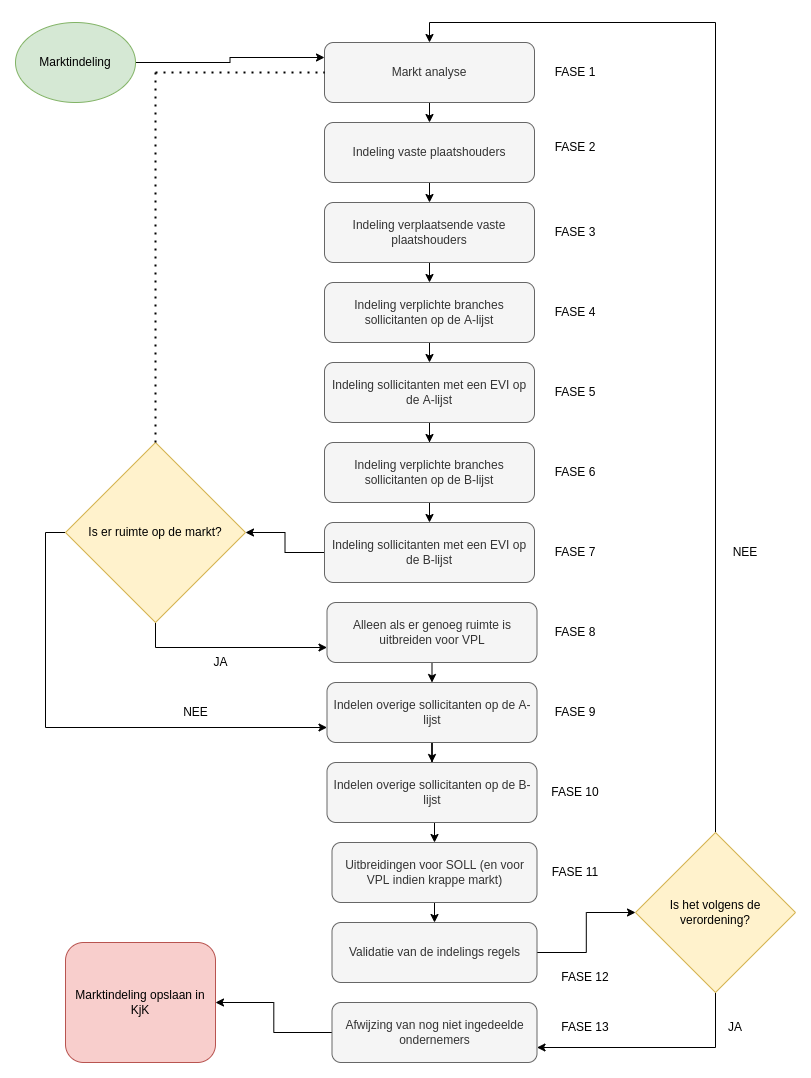

The diagram above was exported from draw.io. Its source (the exported page's mxGraphModel, read from the mxfile embedded in the PNG):
<mxGraphModel dx="1422" dy="905" grid="1" gridSize="10" guides="1" tooltips="1" connect="1" arrows="1" fold="1" page="1" pageScale="1" pageWidth="850" pageHeight="1100" math="0" shadow="0">
  <root>
    <mxCell id="0" />
    <mxCell id="1" parent="0" />
    <mxCell id="CwS_FM2Ylbf9BCXnu3nO-17" style="edgeStyle=orthogonalEdgeStyle;rounded=0;orthogonalLoop=1;jettySize=auto;html=1;exitX=0.5;exitY=1;exitDx=0;exitDy=0;entryX=0.5;entryY=0;entryDx=0;entryDy=0;" parent="1" source="CwS_FM2Ylbf9BCXnu3nO-1" target="CwS_FM2Ylbf9BCXnu3nO-2" edge="1">
      <mxGeometry relative="1" as="geometry" />
    </mxCell>
    <mxCell id="CwS_FM2Ylbf9BCXnu3nO-1" value="Markt analyse" style="rounded=1;whiteSpace=wrap;html=1;fillColor=#f5f5f5;strokeColor=#666666;fontColor=#333333;" parent="1" vertex="1">
      <mxGeometry x="319" y="30" width="210" height="60" as="geometry" />
    </mxCell>
    <mxCell id="CwS_FM2Ylbf9BCXnu3nO-18" style="edgeStyle=orthogonalEdgeStyle;rounded=0;orthogonalLoop=1;jettySize=auto;html=1;exitX=0.5;exitY=1;exitDx=0;exitDy=0;entryX=0.5;entryY=0;entryDx=0;entryDy=0;" parent="1" source="CwS_FM2Ylbf9BCXnu3nO-2" target="CwS_FM2Ylbf9BCXnu3nO-3" edge="1">
      <mxGeometry relative="1" as="geometry" />
    </mxCell>
    <mxCell id="CwS_FM2Ylbf9BCXnu3nO-2" value="Indeling vaste plaatshouders" style="rounded=1;whiteSpace=wrap;html=1;fillColor=#f5f5f5;strokeColor=#666666;fontColor=#333333;" parent="1" vertex="1">
      <mxGeometry x="319" y="110" width="210" height="60" as="geometry" />
    </mxCell>
    <mxCell id="CwS_FM2Ylbf9BCXnu3nO-19" style="edgeStyle=orthogonalEdgeStyle;rounded=0;orthogonalLoop=1;jettySize=auto;html=1;exitX=0.5;exitY=1;exitDx=0;exitDy=0;entryX=0.5;entryY=0;entryDx=0;entryDy=0;" parent="1" source="CwS_FM2Ylbf9BCXnu3nO-3" target="CwS_FM2Ylbf9BCXnu3nO-4" edge="1">
      <mxGeometry relative="1" as="geometry" />
    </mxCell>
    <mxCell id="CwS_FM2Ylbf9BCXnu3nO-3" value="Indeling verplaatsende vaste plaatshouders" style="rounded=1;whiteSpace=wrap;html=1;fillColor=#f5f5f5;strokeColor=#666666;fontColor=#333333;" parent="1" vertex="1">
      <mxGeometry x="319" y="190" width="210" height="60" as="geometry" />
    </mxCell>
    <mxCell id="CwS_FM2Ylbf9BCXnu3nO-20" style="edgeStyle=orthogonalEdgeStyle;rounded=0;orthogonalLoop=1;jettySize=auto;html=1;exitX=0.5;exitY=1;exitDx=0;exitDy=0;entryX=0.5;entryY=0;entryDx=0;entryDy=0;" parent="1" source="CwS_FM2Ylbf9BCXnu3nO-4" target="CwS_FM2Ylbf9BCXnu3nO-5" edge="1">
      <mxGeometry relative="1" as="geometry" />
    </mxCell>
    <mxCell id="CwS_FM2Ylbf9BCXnu3nO-4" value="Indeling verplichte branches sollicitanten op de A-lijst" style="rounded=1;whiteSpace=wrap;html=1;fillColor=#f5f5f5;strokeColor=#666666;fontColor=#333333;" parent="1" vertex="1">
      <mxGeometry x="319" y="270" width="210" height="60" as="geometry" />
    </mxCell>
    <mxCell id="CwS_FM2Ylbf9BCXnu3nO-21" style="edgeStyle=orthogonalEdgeStyle;rounded=0;orthogonalLoop=1;jettySize=auto;html=1;exitX=0.5;exitY=1;exitDx=0;exitDy=0;" parent="1" source="CwS_FM2Ylbf9BCXnu3nO-5" target="CwS_FM2Ylbf9BCXnu3nO-7" edge="1">
      <mxGeometry relative="1" as="geometry" />
    </mxCell>
    <mxCell id="CwS_FM2Ylbf9BCXnu3nO-5" value="Indeling sollicitanten met een EVI op de A-lijst" style="rounded=1;whiteSpace=wrap;html=1;fillColor=#f5f5f5;strokeColor=#666666;fontColor=#333333;" parent="1" vertex="1">
      <mxGeometry x="319" y="350" width="210" height="60" as="geometry" />
    </mxCell>
    <mxCell id="CwS_FM2Ylbf9BCXnu3nO-22" style="edgeStyle=orthogonalEdgeStyle;rounded=0;orthogonalLoop=1;jettySize=auto;html=1;exitX=0.5;exitY=1;exitDx=0;exitDy=0;entryX=0.5;entryY=0;entryDx=0;entryDy=0;" parent="1" source="CwS_FM2Ylbf9BCXnu3nO-7" target="CwS_FM2Ylbf9BCXnu3nO-8" edge="1">
      <mxGeometry relative="1" as="geometry" />
    </mxCell>
    <mxCell id="CwS_FM2Ylbf9BCXnu3nO-7" value="Indeling verplichte branches sollicitanten op de B-lijst" style="rounded=1;whiteSpace=wrap;html=1;fillColor=#f5f5f5;strokeColor=#666666;fontColor=#333333;" parent="1" vertex="1">
      <mxGeometry x="319" y="430" width="210" height="60" as="geometry" />
    </mxCell>
    <mxCell id="CwS_FM2Ylbf9BCXnu3nO-24" style="edgeStyle=orthogonalEdgeStyle;rounded=0;orthogonalLoop=1;jettySize=auto;html=1;exitX=0;exitY=0.5;exitDx=0;exitDy=0;entryX=1;entryY=0.5;entryDx=0;entryDy=0;" parent="1" source="CwS_FM2Ylbf9BCXnu3nO-8" target="CwS_FM2Ylbf9BCXnu3nO-23" edge="1">
      <mxGeometry relative="1" as="geometry" />
    </mxCell>
    <mxCell id="CwS_FM2Ylbf9BCXnu3nO-8" value="Indeling sollicitanten met een EVI op de B-lijst" style="rounded=1;whiteSpace=wrap;html=1;fillColor=#f5f5f5;strokeColor=#666666;fontColor=#333333;" parent="1" vertex="1">
      <mxGeometry x="319" y="510" width="210" height="60" as="geometry" />
    </mxCell>
    <mxCell id="CwS_FM2Ylbf9BCXnu3nO-27" style="edgeStyle=orthogonalEdgeStyle;rounded=0;orthogonalLoop=1;jettySize=auto;html=1;exitX=0.5;exitY=1;exitDx=0;exitDy=0;entryX=0.5;entryY=0;entryDx=0;entryDy=0;" parent="1" source="CwS_FM2Ylbf9BCXnu3nO-9" target="CwS_FM2Ylbf9BCXnu3nO-10" edge="1">
      <mxGeometry relative="1" as="geometry" />
    </mxCell>
    <mxCell id="CwS_FM2Ylbf9BCXnu3nO-9" value="Alleen als er genoeg ruimte is uitbreiden voor VPL" style="rounded=1;whiteSpace=wrap;html=1;fillColor=#f5f5f5;strokeColor=#666666;fontColor=#333333;" parent="1" vertex="1">
      <mxGeometry x="321.5" y="590" width="210" height="60" as="geometry" />
    </mxCell>
    <mxCell id="CwS_FM2Ylbf9BCXnu3nO-28" style="edgeStyle=orthogonalEdgeStyle;rounded=0;orthogonalLoop=1;jettySize=auto;html=1;exitX=0.5;exitY=1;exitDx=0;exitDy=0;" parent="1" source="CwS_FM2Ylbf9BCXnu3nO-10" target="CwS_FM2Ylbf9BCXnu3nO-11" edge="1">
      <mxGeometry relative="1" as="geometry" />
    </mxCell>
    <mxCell id="CwS_FM2Ylbf9BCXnu3nO-10" value="Indelen overige sollicitanten op de A-lijst" style="rounded=1;whiteSpace=wrap;html=1;fillColor=#f5f5f5;strokeColor=#666666;fontColor=#333333;" parent="1" vertex="1">
      <mxGeometry x="321.5" y="670" width="210" height="60" as="geometry" />
    </mxCell>
    <mxCell id="CwS_FM2Ylbf9BCXnu3nO-29" style="edgeStyle=orthogonalEdgeStyle;rounded=0;orthogonalLoop=1;jettySize=auto;html=1;exitX=0.5;exitY=1;exitDx=0;exitDy=0;entryX=0.5;entryY=0;entryDx=0;entryDy=0;" parent="1" source="CwS_FM2Ylbf9BCXnu3nO-11" target="CwS_FM2Ylbf9BCXnu3nO-12" edge="1">
      <mxGeometry relative="1" as="geometry" />
    </mxCell>
    <mxCell id="CwS_FM2Ylbf9BCXnu3nO-11" value="Indelen overige sollicitanten op de B-lijst" style="rounded=1;whiteSpace=wrap;html=1;fillColor=#f5f5f5;strokeColor=#666666;fontColor=#333333;" parent="1" vertex="1">
      <mxGeometry x="321.5" y="750" width="210" height="60" as="geometry" />
    </mxCell>
    <mxCell id="CwS_FM2Ylbf9BCXnu3nO-34" style="edgeStyle=orthogonalEdgeStyle;rounded=0;orthogonalLoop=1;jettySize=auto;html=1;exitX=0.5;exitY=1;exitDx=0;exitDy=0;entryX=0.5;entryY=0;entryDx=0;entryDy=0;" parent="1" source="CwS_FM2Ylbf9BCXnu3nO-12" target="CwS_FM2Ylbf9BCXnu3nO-13" edge="1">
      <mxGeometry relative="1" as="geometry" />
    </mxCell>
    <mxCell id="CwS_FM2Ylbf9BCXnu3nO-12" value="Uitbreidingen voor SOLL (en voor VPL indien krappe markt)" style="rounded=1;whiteSpace=wrap;html=1;fillColor=#f5f5f5;strokeColor=#666666;fontColor=#333333;" parent="1" vertex="1">
      <mxGeometry x="326.5" y="830" width="205" height="60" as="geometry" />
    </mxCell>
    <mxCell id="CwS_FM2Ylbf9BCXnu3nO-37" style="edgeStyle=orthogonalEdgeStyle;rounded=0;orthogonalLoop=1;jettySize=auto;html=1;exitX=1;exitY=0.5;exitDx=0;exitDy=0;entryX=0;entryY=0.5;entryDx=0;entryDy=0;" parent="1" source="CwS_FM2Ylbf9BCXnu3nO-13" target="CwS_FM2Ylbf9BCXnu3nO-36" edge="1">
      <mxGeometry relative="1" as="geometry" />
    </mxCell>
    <mxCell id="CwS_FM2Ylbf9BCXnu3nO-13" value="Validatie van de indelings regels" style="rounded=1;whiteSpace=wrap;html=1;fillColor=#f5f5f5;strokeColor=#666666;fontColor=#333333;" parent="1" vertex="1">
      <mxGeometry x="326.5" y="910" width="205" height="60" as="geometry" />
    </mxCell>
    <mxCell id="CwS_FM2Ylbf9BCXnu3nO-45" style="edgeStyle=orthogonalEdgeStyle;rounded=0;orthogonalLoop=1;jettySize=auto;html=1;exitX=0;exitY=0.5;exitDx=0;exitDy=0;entryX=1;entryY=0.5;entryDx=0;entryDy=0;" parent="1" source="CwS_FM2Ylbf9BCXnu3nO-14" target="CwS_FM2Ylbf9BCXnu3nO-44" edge="1">
      <mxGeometry relative="1" as="geometry" />
    </mxCell>
    <mxCell id="CwS_FM2Ylbf9BCXnu3nO-14" value="Afwijzing van nog niet ingedeelde ondernemers" style="rounded=1;whiteSpace=wrap;html=1;fillColor=#f5f5f5;strokeColor=#666666;fontColor=#333333;" parent="1" vertex="1">
      <mxGeometry x="326.5" y="990" width="205" height="60" as="geometry" />
    </mxCell>
    <mxCell id="CwS_FM2Ylbf9BCXnu3nO-25" style="edgeStyle=orthogonalEdgeStyle;rounded=0;orthogonalLoop=1;jettySize=auto;html=1;exitX=0.5;exitY=1;exitDx=0;exitDy=0;entryX=0;entryY=0.75;entryDx=0;entryDy=0;" parent="1" source="CwS_FM2Ylbf9BCXnu3nO-23" target="CwS_FM2Ylbf9BCXnu3nO-9" edge="1">
      <mxGeometry relative="1" as="geometry" />
    </mxCell>
    <mxCell id="CwS_FM2Ylbf9BCXnu3nO-26" style="edgeStyle=orthogonalEdgeStyle;rounded=0;orthogonalLoop=1;jettySize=auto;html=1;exitX=0;exitY=0.5;exitDx=0;exitDy=0;entryX=0;entryY=0.75;entryDx=0;entryDy=0;" parent="1" source="CwS_FM2Ylbf9BCXnu3nO-23" target="CwS_FM2Ylbf9BCXnu3nO-10" edge="1">
      <mxGeometry relative="1" as="geometry" />
    </mxCell>
    <mxCell id="CwS_FM2Ylbf9BCXnu3nO-23" value="Is er ruimte op de markt?" style="rhombus;whiteSpace=wrap;html=1;fillColor=#fff2cc;strokeColor=#d6b656;" parent="1" vertex="1">
      <mxGeometry x="60" y="430" width="180" height="180" as="geometry" />
    </mxCell>
    <mxCell id="CwS_FM2Ylbf9BCXnu3nO-31" value="JA" style="text;html=1;align=center;verticalAlign=middle;resizable=0;points=[];autosize=1;strokeColor=none;fillColor=none;" parent="1" vertex="1">
      <mxGeometry x="200" y="640" width="30" height="20" as="geometry" />
    </mxCell>
    <mxCell id="CwS_FM2Ylbf9BCXnu3nO-33" value="NEE" style="text;html=1;align=center;verticalAlign=middle;resizable=0;points=[];autosize=1;strokeColor=none;fillColor=none;" parent="1" vertex="1">
      <mxGeometry x="170" y="690" width="40" height="20" as="geometry" />
    </mxCell>
    <mxCell id="CwS_FM2Ylbf9BCXnu3nO-40" style="edgeStyle=orthogonalEdgeStyle;rounded=0;orthogonalLoop=1;jettySize=auto;html=1;exitX=0.5;exitY=1;exitDx=0;exitDy=0;entryX=1;entryY=0.75;entryDx=0;entryDy=0;" parent="1" source="CwS_FM2Ylbf9BCXnu3nO-36" target="CwS_FM2Ylbf9BCXnu3nO-14" edge="1">
      <mxGeometry relative="1" as="geometry" />
    </mxCell>
    <mxCell id="CwS_FM2Ylbf9BCXnu3nO-41" style="edgeStyle=orthogonalEdgeStyle;rounded=0;orthogonalLoop=1;jettySize=auto;html=1;exitX=0.5;exitY=0;exitDx=0;exitDy=0;entryX=0.5;entryY=0;entryDx=0;entryDy=0;" parent="1" source="CwS_FM2Ylbf9BCXnu3nO-36" target="CwS_FM2Ylbf9BCXnu3nO-1" edge="1">
      <mxGeometry relative="1" as="geometry" />
    </mxCell>
    <mxCell id="CwS_FM2Ylbf9BCXnu3nO-36" value="Is het volgens de verordening?" style="rhombus;whiteSpace=wrap;html=1;fillColor=#fff2cc;strokeColor=#d6b656;" parent="1" vertex="1">
      <mxGeometry x="630" y="820" width="160" height="160" as="geometry" />
    </mxCell>
    <mxCell id="CwS_FM2Ylbf9BCXnu3nO-42" value="NEE" style="text;html=1;strokeColor=none;fillColor=none;align=center;verticalAlign=middle;whiteSpace=wrap;rounded=0;" parent="1" vertex="1">
      <mxGeometry x="710" y="525" width="60" height="30" as="geometry" />
    </mxCell>
    <mxCell id="CwS_FM2Ylbf9BCXnu3nO-43" value="JA" style="text;html=1;strokeColor=none;fillColor=none;align=center;verticalAlign=middle;whiteSpace=wrap;rounded=0;" parent="1" vertex="1">
      <mxGeometry x="700" y="1000" width="60" height="30" as="geometry" />
    </mxCell>
    <mxCell id="CwS_FM2Ylbf9BCXnu3nO-44" value="Marktindeling opslaan in KjK" style="rounded=1;whiteSpace=wrap;html=1;fillColor=#f8cecc;strokeColor=#b85450;" parent="1" vertex="1">
      <mxGeometry x="60" y="930" width="150" height="120" as="geometry" />
    </mxCell>
    <mxCell id="55UFUJ6NCg2EXskr1C8l-1" value="" style="endArrow=none;dashed=1;html=1;dashPattern=1 3;strokeWidth=2;rounded=0;entryX=0;entryY=0.5;entryDx=0;entryDy=0;" parent="1" target="CwS_FM2Ylbf9BCXnu3nO-1" edge="1">
      <mxGeometry width="50" height="50" relative="1" as="geometry">
        <mxPoint x="150" y="60" as="sourcePoint" />
        <mxPoint x="450" y="380" as="targetPoint" />
      </mxGeometry>
    </mxCell>
    <mxCell id="55UFUJ6NCg2EXskr1C8l-2" value="" style="endArrow=none;dashed=1;html=1;dashPattern=1 3;strokeWidth=2;rounded=0;exitX=0.5;exitY=0;exitDx=0;exitDy=0;" parent="1" source="CwS_FM2Ylbf9BCXnu3nO-23" edge="1">
      <mxGeometry width="50" height="50" relative="1" as="geometry">
        <mxPoint x="160" y="410" as="sourcePoint" />
        <mxPoint x="150" y="60" as="targetPoint" />
      </mxGeometry>
    </mxCell>
    <mxCell id="F5ID9IZQjovpEhGRQLW1-2" style="edgeStyle=orthogonalEdgeStyle;rounded=0;orthogonalLoop=1;jettySize=auto;html=1;entryX=0;entryY=0.25;entryDx=0;entryDy=0;" parent="1" source="F5ID9IZQjovpEhGRQLW1-1" target="CwS_FM2Ylbf9BCXnu3nO-1" edge="1">
      <mxGeometry relative="1" as="geometry" />
    </mxCell>
    <mxCell id="F5ID9IZQjovpEhGRQLW1-1" value="Marktindeling" style="ellipse;whiteSpace=wrap;html=1;fillColor=#d5e8d4;strokeColor=#82b366;" parent="1" vertex="1">
      <mxGeometry x="10" y="10" width="120" height="80" as="geometry" />
    </mxCell>
    <mxCell id="wUFSQ-1Bo9gH5c4_Pfsi-1" value="FASE 1" style="text;html=1;strokeColor=none;fillColor=none;align=center;verticalAlign=middle;whiteSpace=wrap;rounded=0;" parent="1" vertex="1">
      <mxGeometry x="540" y="45" width="60" height="30" as="geometry" />
    </mxCell>
    <mxCell id="wUFSQ-1Bo9gH5c4_Pfsi-2" value="FASE 2" style="text;html=1;strokeColor=none;fillColor=none;align=center;verticalAlign=middle;whiteSpace=wrap;rounded=0;" parent="1" vertex="1">
      <mxGeometry x="540" y="120" width="60" height="30" as="geometry" />
    </mxCell>
    <mxCell id="wUFSQ-1Bo9gH5c4_Pfsi-3" value="FASE 3" style="text;html=1;strokeColor=none;fillColor=none;align=center;verticalAlign=middle;whiteSpace=wrap;rounded=0;" parent="1" vertex="1">
      <mxGeometry x="540" y="205" width="60" height="30" as="geometry" />
    </mxCell>
    <mxCell id="wUFSQ-1Bo9gH5c4_Pfsi-4" value="FASE 4" style="text;html=1;strokeColor=none;fillColor=none;align=center;verticalAlign=middle;whiteSpace=wrap;rounded=0;" parent="1" vertex="1">
      <mxGeometry x="540" y="285" width="60" height="30" as="geometry" />
    </mxCell>
    <mxCell id="wUFSQ-1Bo9gH5c4_Pfsi-5" value="FASE 5" style="text;html=1;strokeColor=none;fillColor=none;align=center;verticalAlign=middle;whiteSpace=wrap;rounded=0;" parent="1" vertex="1">
      <mxGeometry x="540" y="365" width="60" height="30" as="geometry" />
    </mxCell>
    <mxCell id="wUFSQ-1Bo9gH5c4_Pfsi-6" value="FASE 6" style="text;html=1;strokeColor=none;fillColor=none;align=center;verticalAlign=middle;whiteSpace=wrap;rounded=0;" parent="1" vertex="1">
      <mxGeometry x="540" y="445" width="60" height="30" as="geometry" />
    </mxCell>
    <mxCell id="wUFSQ-1Bo9gH5c4_Pfsi-7" value="FASE 7" style="text;html=1;strokeColor=none;fillColor=none;align=center;verticalAlign=middle;whiteSpace=wrap;rounded=0;" parent="1" vertex="1">
      <mxGeometry x="540" y="525" width="60" height="30" as="geometry" />
    </mxCell>
    <mxCell id="wUFSQ-1Bo9gH5c4_Pfsi-8" value="FASE 8" style="text;html=1;strokeColor=none;fillColor=none;align=center;verticalAlign=middle;whiteSpace=wrap;rounded=0;" parent="1" vertex="1">
      <mxGeometry x="540" y="605" width="60" height="30" as="geometry" />
    </mxCell>
    <mxCell id="wUFSQ-1Bo9gH5c4_Pfsi-9" value="FASE 9" style="text;html=1;strokeColor=none;fillColor=none;align=center;verticalAlign=middle;whiteSpace=wrap;rounded=0;" parent="1" vertex="1">
      <mxGeometry x="540" y="685" width="60" height="30" as="geometry" />
    </mxCell>
    <mxCell id="wUFSQ-1Bo9gH5c4_Pfsi-10" value="FASE 10" style="text;html=1;strokeColor=none;fillColor=none;align=center;verticalAlign=middle;whiteSpace=wrap;rounded=0;" parent="1" vertex="1">
      <mxGeometry x="540" y="765" width="60" height="30" as="geometry" />
    </mxCell>
    <mxCell id="wUFSQ-1Bo9gH5c4_Pfsi-11" value="FASE 11" style="text;html=1;strokeColor=none;fillColor=none;align=center;verticalAlign=middle;whiteSpace=wrap;rounded=0;" parent="1" vertex="1">
      <mxGeometry x="540" y="845" width="60" height="30" as="geometry" />
    </mxCell>
    <mxCell id="wUFSQ-1Bo9gH5c4_Pfsi-12" value="FASE 12" style="text;html=1;strokeColor=none;fillColor=none;align=center;verticalAlign=middle;whiteSpace=wrap;rounded=0;" parent="1" vertex="1">
      <mxGeometry x="550" y="950" width="60" height="30" as="geometry" />
    </mxCell>
    <mxCell id="wUFSQ-1Bo9gH5c4_Pfsi-13" value="FASE 13" style="text;html=1;strokeColor=none;fillColor=none;align=center;verticalAlign=middle;whiteSpace=wrap;rounded=0;" parent="1" vertex="1">
      <mxGeometry x="550" y="1000" width="60" height="30" as="geometry" />
    </mxCell>
  </root>
</mxGraphModel>